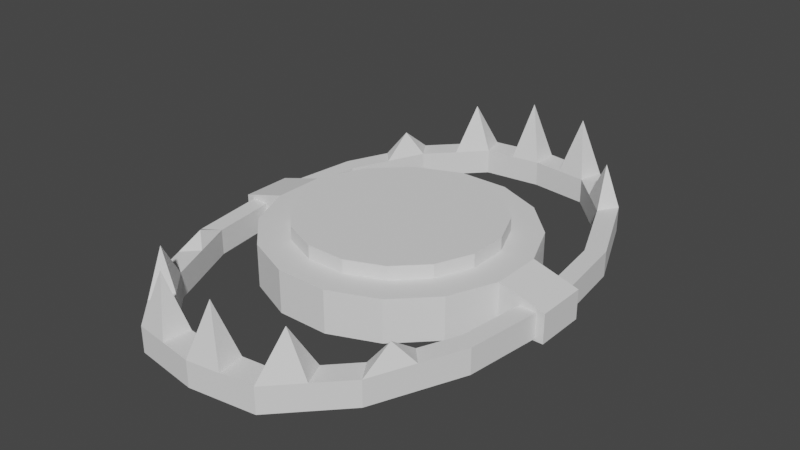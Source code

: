 # Source: Jawtrap.blend  (saved by Blender 3.3.6; exported with 4.5.12 LTS)
import bpy
from mathutils import Matrix  # noqa: F401  (used for matrix-valued properties, if any)

bpy.ops.wm.read_factory_settings(use_empty=True)
scene = bpy.context.scene
scene.name = 'Scene'

# ---- collections
col_jawtrap = bpy.data.collections.new('JawTrap'); scene.collection.children.link(col_jawtrap)

# ---- world
world_world = bpy.data.worlds.new('World'); scene.world = world_world
world_world.use_nodes = True; world_world.node_tree.nodes.clear()
_N = world_world.node_tree.nodes; _L = world_world.node_tree.links
n0 = _N.new('ShaderNodeOutputWorld'); n0.name = 'World Output'; n0.location = (300, 300)
n1 = _N.new('ShaderNodeBackground'); n1.name = 'Background'; n1.location = (10, 300)
n1.inputs[0].default_value = (0.05088, 0.05088, 0.05088, 1.0)
_L.new(n1.outputs[0], n0.inputs[0])
n0.is_active_output = True
world_world.color = (0.05088, 0.05088, 0.05088)
world_world.use_sun_shadow = False
world_world.sun_shadow_jitter_overblur = 0.0

# ---- meshes
me_cylinder_004 = bpy.data.meshes.new('Cylinder.004')
me_cylinder_004.from_pydata([(0.0519, 0.2579, 0.0), (0.03977, 0.1976, 0.08518), (0.1466, 0.2184, 0.0), (0.1124, 0.1673, 0.08518), (0.2191, 0.1457, 0.0), (0.1678, 0.1116, 0.08518), (0.2581, 0.05075, 0.0), (0.1978, 0.03888, 0.08518), (0.2579, -0.0519, 0.0), (0.1976, -0.03977, 0.08518), (0.2184, -0.1466, 0.0), (0.1673, -0.1124, 0.08518), (0.1457, -0.2191, 0.0), (0.1116, -0.1678, 0.08518), (0.05075, -0.2581, 0.0), (0.03888, -0.1978, 0.08518), (-0.0519, -0.2579, 0.0), (-0.03977, -0.1976, 0.08518), (-0.1466, -0.2184, 0.0), (-0.1124, -0.1673, 0.08518), (-0.2191, -0.1457, 0.0), (-0.1678, -0.1116, 0.08518), (-0.2581, -0.05075, 0.0), (-0.1978, -0.03888, 0.08518), (-0.2579, 0.0519, 0.0), (-0.1976, 0.03977, 0.08518), (-0.2184, 0.1466, 0.0), (-0.1673, 0.1124, 0.08518), (-0.1457, 0.2191, 0.0), (-0.1116, 0.1678, 0.08518), (-0.05075, 0.2581, 0.0), (-0.03888, 0.1978, 0.08518), (0.1466, 0.2184, 0.08518), (0.0519, 0.2579, 0.08518), (0.2191, 0.1457, 0.08518), (0.2581, 0.05075, 0.08518), (0.2579, -0.0519, 0.08518), (0.2184, -0.1466, 0.08518), (0.1457, -0.2191, 0.08518), (0.05075, -0.2581, 0.08518), (-0.0519, -0.2579, 0.08518), (-0.1466, -0.2184, 0.08518), (-0.2191, -0.1457, 0.08518), (-0.2581, -0.05075, 0.08518), (-0.2579, 0.0519, 0.08518), (-0.2184, 0.1466, 0.08518), (-0.1457, 0.2191, 0.08518), (-0.05075, 0.2581, 0.08518), (-0.3502, -0.05054, 0.05888), (-0.3502, -0.05054, 0.0), (-0.35, 0.05211, 0.0), (-0.35, 0.05211, 0.05888), (0.3502, 0.05054, 0.05888), (0.3502, 0.05054, 0.0), (0.35, -0.05211, 0.0), (0.35, -0.05211, 0.05888)], [], [(0, 33, 32, 2), (2, 32, 34, 4), (4, 34, 35, 6), (36, 8, 54, 55), (8, 36, 37, 10), (10, 37, 38, 12), (12, 38, 39, 14), (14, 39, 40, 16), (16, 40, 41, 18), (18, 41, 42, 20), (20, 42, 43, 22), (24, 22, 49, 50), (24, 44, 45, 26), (26, 45, 46, 28), (28, 46, 47, 30), (30, 47, 33, 0), (0, 2, 4, 6, 8, 10, 12, 14, 16, 18, 20, 22, 24, 26, 28, 30), (1, 3, 32, 33), (3, 5, 34, 32), (5, 7, 35, 34), (7, 9, 36, 35), (9, 11, 37, 36), (11, 13, 38, 37), (13, 15, 39, 38), (15, 17, 40, 39), (17, 19, 41, 40), (19, 21, 42, 41), (21, 23, 43, 42), (23, 25, 44, 43), (25, 27, 45, 44), (27, 29, 46, 45), (29, 31, 47, 46), (31, 1, 33, 47), (49, 48, 51, 50), (43, 44, 51, 48), (22, 43, 48, 49), (44, 24, 50, 51), (53, 52, 55, 54), (8, 6, 53, 54), (35, 36, 55, 52), (6, 35, 52, 53)])
_uv = me_cylinder_004.uv_layers.new(name='UVMap')
_uv.uv.foreach_set('vector', [1.0, 0.5, 1.0, 1.0, 0.9375, 1.0, 0.9375, 0.5, 0.9375, 0.5, 0.9375, 1.0, 0.875, 1.0, 0.875, 0.5, 0.875, 0.5, 0.875, 1.0, 0.8125, 1.0, 0.8125, 0.5, 0.75, 1.0, 0.75, 0.5, 0.75, 0.5, 0.75, 1.0, 0.75, 0.5, 0.75, 1.0, 0.6875, 1.0, 0.6875, 0.5, 0.6875, 0.5, 0.6875, 1.0, 0.625, 1.0, 0.625, 0.5, 0.625, 0.5, 0.625, 1.0, 0.5625, 1.0, 0.5625, 0.5, 0.5625, 0.5, 0.5625, 1.0, 0.5, 1.0, 0.5, 0.5, 0.5, 0.5, 0.5, 1.0, 0.4375, 1.0, 0.4375, 0.5, 0.4375, 0.5, 0.4375, 1.0, 0.375, 1.0, 0.375, 0.5, 0.375, 0.5, 0.375, 1.0, 0.3125, 1.0, 0.3125, 0.5, 0.51, 0.25, 0.5283, 0.1582, 0.5283, 0.1582, 0.51, 0.25, 0.25, 0.5, 0.25, 1.0, 0.1875, 1.0, 0.1875, 0.5, 0.1875, 0.5, 0.1875, 1.0, 0.125, 1.0, 0.125, 0.5, 0.125, 0.5, 0.125, 1.0, 0.0625, 1.0, 0.0625, 0.5, 0.0625, 0.5, 0.0625, 1.0, 0.0, 1.0, 0.0, 0.5, 0.75, 0.49, 0.8418, 0.4717, 0.9197, 0.4197, 0.9717, 0.3418, 0.99, 0.25, 0.9717, 0.1582, 0.9197, 0.08029, 0.8418, 0.02827, 0.75, 0.01, 0.6582, 0.02827, 0.5803, 0.08029, 0.5283, 0.1582, 0.51, 0.25, 0.5283, 0.3418, 0.5803, 0.4197, 0.6582, 0.4717, 0.25, 0.4627, 0.3314, 0.4465, 0.3418, 0.4717, 0.25, 0.49, 0.3314, 0.4465, 0.4004, 0.4004, 0.4197, 0.4197, 0.3418, 0.4717, 0.4004, 0.4004, 0.4465, 0.3314, 0.4717, 0.3418, 0.4197, 0.4197, 0.4465, 0.3314, 0.4627, 0.25, 0.49, 0.25, 0.4717, 0.3418, 0.4627, 0.25, 0.4465, 0.1686, 0.4717, 0.1582, 0.49, 0.25, 0.4465, 0.1686, 0.4004, 0.09961, 0.4197, 0.08029, 0.4717, 0.1582, 0.4004, 0.09961, 0.3314, 0.0535, 0.3418, 0.02827, 0.4197, 0.08029, 0.3314, 0.0535, 0.25, 0.03731, 0.25, 0.01, 0.3418, 0.02827, 0.25, 0.03731, 0.1686, 0.0535, 0.1582, 0.02827, 0.25, 0.01, 0.1686, 0.0535, 0.09961, 0.09961, 0.08029, 0.08029, 0.1582, 0.02827, 0.09961, 0.09961, 0.0535, 0.1686, 0.02827, 0.1582, 0.08029, 0.08029, 0.0535, 0.1686, 0.03731, 0.25, 0.01, 0.25, 0.02827, 0.1582, 0.03731, 0.25, 0.0535, 0.3314, 0.02827, 0.3418, 0.01, 0.25, 0.0535, 0.3314, 0.09961, 0.4004, 0.08029, 0.4197, 0.02827, 0.3418, 0.09961, 0.4004, 0.1686, 0.4465, 0.1582, 0.4717, 0.08029, 0.4197, 0.1686, 0.4465, 0.25, 0.4627, 0.25, 0.49, 0.1582, 0.4717, 0.3125, 0.5, 0.3125, 1.0, 0.25, 1.0, 0.25, 0.5, 0.02827, 0.1582, 0.01, 0.25, 0.01, 0.25, 0.02827, 0.1582, 0.3125, 0.5, 0.3125, 1.0, 0.3125, 1.0, 0.3125, 0.5, 0.25, 1.0, 0.25, 0.5, 0.25, 0.5, 0.25, 1.0, 0.8125, 0.5, 0.8125, 1.0, 0.75, 1.0, 0.75, 0.5, 0.99, 0.25, 0.9717, 0.3418, 0.9717, 0.3418, 0.99, 0.25, 0.4717, 0.3418, 0.49, 0.25, 0.49, 0.25, 0.4717, 0.3418, 0.8125, 0.5, 0.8125, 1.0, 0.8125, 1.0, 0.8125, 0.5])
me_cylinder_004.update()
me_cylinder_005 = bpy.data.meshes.new('Cylinder.005')
me_cylinder_005.from_pydata([(-0.3399, 0.0, 0.004283), (-0.3141, -0.2036, 0.004283), (0.3048, 0.0, 0.05524), (-0.2404, -0.3763, 0.004283), (0.2816, -0.1826, 0.05524), (-0.1301, -0.4916, 0.004283), (0.2155, -0.3374, 0.05524), (-6.522e-10, -0.5098, 0.004283), (0.1167, -0.4409, 0.05524), (0.1301, -0.4916, 0.004283), (2.01e-10, -0.4548, 0.05524), (0.2404, -0.3763, 0.004283), (-0.1167, -0.4409, 0.05524), (0.3141, -0.2036, 0.004283), (-0.2155, -0.3374, 0.05524), (0.3399, 0.0, 0.004283), (-0.2816, -0.1826, 0.05524), (-0.3048, 0.0, 0.05524), (0.3399, 0.0, 0.05524), (0.3141, -0.2036, 0.05524), (0.2404, -0.3763, 0.05524), (0.1301, -0.4916, 0.05524), (-6.522e-10, -0.5098, 0.05524), (-0.1301, -0.4916, 0.05524), (-0.2404, -0.3763, 0.05524), (-0.3141, -0.2036, 0.05524), (-0.3399, 0.0, 0.05524), (0.3048, 0.0, 0.004283), (0.2816, -0.1826, 0.004283), (0.2155, -0.3374, 0.004283), (0.1167, -0.4409, 0.004283), (2.01e-10, -0.4548, 0.004283), (-0.1167, -0.4409, 0.004283), (-0.2155, -0.3374, 0.004283), (-0.2816, -0.1826, 0.004283), (-0.3048, 0.0, 0.004283), (-0.1661, -0.3891, 0.004283), (-0.1852, -0.4339, 0.05524), (-0.1852, -0.4339, 0.004283), (-0.1661, -0.3891, 0.05524), (-0.2486, -0.26, 0.004283), (-0.2772, -0.29, 0.004283), (-0.2772, -0.29, 0.05524), (-0.2486, -0.26, 0.05524), (-0.05833, -0.4478, 0.004283), (-0.06504, -0.5007, 0.05524), (-0.06504, -0.5007, 0.004283), (-0.05833, -0.4478, 0.05524), (0.05833, -0.4478, 0.004283), (0.06504, -0.5007, 0.05524), (0.06504, -0.5007, 0.004283), (0.05833, -0.4478, 0.05524), (0.1661, -0.3891, 0.004283), (0.1852, -0.4339, 0.05524), (0.1852, -0.4339, 0.004283), (0.1661, -0.3891, 0.05524), (0.2486, -0.26, 0.004283), (0.2772, -0.29, 0.05524), (0.2772, -0.29, 0.004283), (0.2486, -0.26, 0.05524), (0.2454, -0.3159, 0.09541), (0.1495, -0.4389, 0.1429), (0.03084, -0.4783, 0.1611), (-0.09253, -0.4703, 0.1621), (-0.2018, -0.3842, 0.1328), (-0.2804, -0.2341, 0.07624)], [], [(37, 38, 5, 23), (34, 1, 0, 35), (40, 41, 1, 34), (36, 38, 3, 33), (44, 46, 5, 32), (48, 50, 7, 31), (52, 54, 9, 30), (56, 58, 11, 29), (27, 15, 13, 28), (47, 44, 32, 12), (2, 4, 19, 18), (20, 60, 6), (8, 61, 55), (22, 62, 10), (47, 63, 45), (37, 64, 24), (42, 65, 25), (16, 17, 26, 25), (39, 36, 33, 14), (57, 58, 13, 19), (43, 40, 34, 16), (42, 41, 3, 24), (16, 34, 35, 17), (53, 54, 11, 20), (26, 0, 1, 25), (49, 50, 9, 21), (2, 27, 28, 4), (45, 46, 7, 22), (59, 56, 29, 6), (55, 52, 30, 8), (19, 13, 15, 18), (51, 48, 31, 10), (12, 32, 36, 39), (12, 39, 37, 23), (32, 5, 38, 36), (24, 3, 38, 37), (25, 1, 41, 42), (14, 33, 40, 43), (14, 43, 42, 24), (33, 3, 41, 40), (23, 5, 46, 45), (10, 47, 45, 22), (10, 31, 44, 47), (31, 7, 46, 44), (8, 30, 48, 51), (22, 7, 50, 49), (8, 51, 49, 21), (30, 9, 50, 48), (6, 29, 52, 55), (21, 9, 54, 53), (6, 55, 53, 20), (29, 11, 54, 52), (4, 28, 56, 59), (20, 11, 58, 57), (4, 59, 57, 19), (28, 13, 58, 56), (6, 60, 59), (57, 60, 20), (59, 60, 57), (21, 61, 8), (53, 61, 21), (55, 61, 53), (51, 62, 49), (10, 62, 51), (49, 62, 22), (12, 63, 47), (45, 63, 23), (23, 63, 12), (39, 64, 37), (24, 64, 14), (14, 64, 39), (25, 65, 16), (16, 65, 43), (43, 65, 42)])
_uv = me_cylinder_005.uv_layers.new(name='UVMap')
_uv.uv.foreach_set('vector', [0.1192, 0.05428, 0.1192, 0.05428, 0.1582, 0.02827, 0.1582, 0.02827, 0.08648, 0.1823, 0.02827, 0.1582, 0.01, 0.25, 0.07301, 0.25, 0.1057, 0.1536, 0.05428, 0.1192, 0.02827, 0.1582, 0.08648, 0.1823, 0.1536, 0.1057, 0.1192, 0.05428, 0.08029, 0.08029, 0.1248, 0.1248, 0.2161, 0.07974, 0.2041, 0.01913, 0.1582, 0.02827, 0.1823, 0.08648, 0.2839, 0.07974, 0.2959, 0.01913, 0.25, 0.01, 0.25, 0.07301, 0.3464, 0.1057, 0.3808, 0.05428, 0.3418, 0.02827, 0.3177, 0.08648, 0.3943, 0.1536, 0.4457, 0.1192, 0.4197, 0.08029, 0.3752, 0.1248, 0.427, 0.25, 0.49, 0.25, 0.4717, 0.1582, 0.4135, 0.1823, 0.2161, 0.07974, 0.2161, 0.07974, 0.1823, 0.08648, 0.1823, 0.08648, 0.427, 0.25, 0.4135, 0.1823, 0.4717, 0.1582, 0.49, 0.25, 0.4197, 0.08029, 0.4197, 0.08029, 0.3752, 0.1248, 0.3177, 0.08648, 0.3177, 0.08648, 0.3464, 0.1057, 0.25, 0.01, 0.25, 0.01, 0.25, 0.07301, 0.2161, 0.07974, 0.2161, 0.07974, 0.2041, 0.01913, 0.1192, 0.05428, 0.1192, 0.05428, 0.08029, 0.08029, 0.05428, 0.1192, 0.05428, 0.1192, 0.02827, 0.1582, 0.08648, 0.1823, 0.07301, 0.25, 0.01, 0.25, 0.02827, 0.1582, 0.1536, 0.1057, 0.1536, 0.1057, 0.1248, 0.1248, 0.1248, 0.1248, 0.4457, 0.1192, 0.4457, 0.1192, 0.4717, 0.1582, 0.4717, 0.1582, 0.1057, 0.1536, 0.1057, 0.1536, 0.08648, 0.1823, 0.08648, 0.1823, 0.05428, 0.1192, 0.05428, 0.1192, 0.08029, 0.08029, 0.08029, 0.08029, 0.08648, 0.1823, 0.08648, 0.1823, 0.07301, 0.25, 0.07301, 0.25, 0.3808, 0.05428, 0.3808, 0.05428, 0.4197, 0.08029, 0.4197, 0.08029, 0.01, 0.25, 0.01, 0.25, 0.02827, 0.1582, 0.02827, 0.1582, 0.2959, 0.01913, 0.2959, 0.01913, 0.3418, 0.02827, 0.3418, 0.02827, 0.427, 0.25, 0.427, 0.25, 0.4135, 0.1823, 0.4135, 0.1823, 0.2041, 0.01913, 0.2041, 0.01913, 0.25, 0.01, 0.25, 0.01, 0.3943, 0.1536, 0.3943, 0.1536, 0.3752, 0.1248, 0.3752, 0.1248, 0.3464, 0.1057, 0.3464, 0.1057, 0.3177, 0.08648, 0.3177, 0.08648, 0.4717, 0.1582, 0.4717, 0.1582, 0.49, 0.25, 0.49, 0.25, 0.2839, 0.07974, 0.2839, 0.07974, 0.25, 0.07301, 0.25, 0.07301, 0.1823, 0.08648, 0.1823, 0.08648, 0.1536, 0.1057, 0.1536, 0.1057, 0.1823, 0.08648, 0.1536, 0.1057, 0.1192, 0.05428, 0.1582, 0.02827, 0.1823, 0.08648, 0.1582, 0.02827, 0.1192, 0.05428, 0.1536, 0.1057, 0.08029, 0.08029, 0.08029, 0.08029, 0.1192, 0.05428, 0.1192, 0.05428, 0.02827, 0.1582, 0.02827, 0.1582, 0.05428, 0.1192, 0.05428, 0.1192, 0.1248, 0.1248, 0.1248, 0.1248, 0.1057, 0.1536, 0.1057, 0.1536, 0.1248, 0.1248, 0.1057, 0.1536, 0.05428, 0.1192, 0.08029, 0.08029, 0.1248, 0.1248, 0.08029, 0.08029, 0.05428, 0.1192, 0.1057, 0.1536, 0.1582, 0.02827, 0.1582, 0.02827, 0.2041, 0.01913, 0.2041, 0.01913, 0.25, 0.07301, 0.2161, 0.07974, 0.2041, 0.01913, 0.25, 0.01, 0.25, 0.07301, 0.25, 0.07301, 0.2161, 0.07974, 0.2161, 0.07974, 0.25, 0.07301, 0.25, 0.01, 0.2041, 0.01913, 0.2161, 0.07974, 0.3177, 0.08648, 0.3177, 0.08648, 0.2839, 0.07974, 0.2839, 0.07974, 0.25, 0.01, 0.25, 0.01, 0.2959, 0.01913, 0.2959, 0.01913, 0.3177, 0.08648, 0.2839, 0.07974, 0.2959, 0.01913, 0.3418, 0.02827, 0.3177, 0.08648, 0.3418, 0.02827, 0.2959, 0.01913, 0.2839, 0.07974, 0.3752, 0.1248, 0.3752, 0.1248, 0.3464, 0.1057, 0.3464, 0.1057, 0.3418, 0.02827, 0.3418, 0.02827, 0.3808, 0.05428, 0.3808, 0.05428, 0.3752, 0.1248, 0.3464, 0.1057, 0.3808, 0.05428, 0.4197, 0.08029, 0.3752, 0.1248, 0.4197, 0.08029, 0.3808, 0.05428, 0.3464, 0.1057, 0.4135, 0.1823, 0.4135, 0.1823, 0.3943, 0.1536, 0.3943, 0.1536, 0.4197, 0.08029, 0.4197, 0.08029, 0.4457, 0.1192, 0.4457, 0.1192, 0.4135, 0.1823, 0.3943, 0.1536, 0.4457, 0.1192, 0.4717, 0.1582, 0.4135, 0.1823, 0.4717, 0.1582, 0.4457, 0.1192, 0.3943, 0.1536, 0.3752, 0.1248, 0.3752, 0.1248, 0.3943, 0.1536, 0.4457, 0.1192, 0.4457, 0.1192, 0.4197, 0.08029, 0.3943, 0.1536, 0.3943, 0.1536, 0.4457, 0.1192, 0.3418, 0.02827, 0.3418, 0.02827, 0.3177, 0.08648, 0.3808, 0.05428, 0.3808, 0.05428, 0.3418, 0.02827, 0.3464, 0.1057, 0.3464, 0.1057, 0.3808, 0.05428, 0.2839, 0.07974, 0.2839, 0.07974, 0.2959, 0.01913, 0.25, 0.07301, 0.25, 0.07301, 0.2839, 0.07974, 0.2959, 0.01913, 0.2959, 0.01913, 0.25, 0.01, 0.1823, 0.08648, 0.1823, 0.08648, 0.2161, 0.07974, 0.2041, 0.01913, 0.2041, 0.01913, 0.1582, 0.02827, 0.1582, 0.02827, 0.1582, 0.02827, 0.1823, 0.08648, 0.1536, 0.1057, 0.1536, 0.1057, 0.1192, 0.05428, 0.08029, 0.08029, 0.08029, 0.08029, 0.1248, 0.1248, 0.1248, 0.1248, 0.1248, 0.1248, 0.1536, 0.1057, 0.02827, 0.1582, 0.02827, 0.1582, 0.08648, 0.1823, 0.08648, 0.1823, 0.08648, 0.1823, 0.1057, 0.1536, 0.1057, 0.1536, 0.1057, 0.1536, 0.05428, 0.1192])
me_cylinder_005.update()
me_cylinder_002 = bpy.data.meshes.new('Cylinder.002')
me_cylinder_002.from_pydata([(-0.3399, 0.0, 0.004283), (0.3048, 0.0, 0.05524), (0.3399, 0.0, 0.004283), (-0.3048, 0.0, 0.05524), (0.3399, 0.0, 0.05524), (-0.3399, 0.0, 0.05524), (0.3048, 0.0, 0.004283), (-0.3048, 0.0, 0.004283), (-0.3141, 0.2036, 0.004283), (-0.2404, 0.3763, 0.004283), (0.2816, 0.1826, 0.05524), (-0.1301, 0.4916, 0.004283), (0.2155, 0.3374, 0.05524), (-6.522e-10, 0.5098, 0.004283), (0.1167, 0.4409, 0.05524), (0.1301, 0.4916, 0.004283), (2.01e-10, 0.4548, 0.05524), (0.2404, 0.3763, 0.004283), (-0.1167, 0.4409, 0.05524), (0.3141, 0.2036, 0.004283), (-0.2155, 0.3374, 0.05524), (-0.2816, 0.1826, 0.05524), (0.3141, 0.2036, 0.05524), (0.2404, 0.3763, 0.05524), (0.1301, 0.4916, 0.05524), (-6.522e-10, 0.5098, 0.05524), (-0.1301, 0.4916, 0.05524), (-0.2404, 0.3763, 0.05524), (-0.3141, 0.2036, 0.05524), (0.2816, 0.1826, 0.004283), (0.2155, 0.3374, 0.004283), (0.1167, 0.4409, 0.004283), (2.01e-10, 0.4548, 0.004283), (-0.1167, 0.4409, 0.004283), (-0.2155, 0.3374, 0.004283), (-0.2816, 0.1826, 0.004283), (-0.1661, 0.3891, 0.004283), (-0.1852, 0.4339, 0.05524), (-0.1852, 0.4339, 0.004283), (-0.1661, 0.3891, 0.05524), (-0.2486, 0.26, 0.004283), (-0.2772, 0.29, 0.004283), (-0.2772, 0.29, 0.05524), (-0.2486, 0.26, 0.05524), (-0.05833, 0.4478, 0.004283), (-0.06504, 0.5007, 0.05524), (-0.06504, 0.5007, 0.004283), (-0.05833, 0.4478, 0.05524), (0.05833, 0.4478, 0.004283), (0.06504, 0.5007, 0.05524), (0.06504, 0.5007, 0.004283), (0.05833, 0.4478, 0.05524), (0.1661, 0.3891, 0.004283), (0.1852, 0.4339, 0.05524), (0.1852, 0.4339, 0.004283), (0.1661, 0.3891, 0.05524), (0.2486, 0.26, 0.004283), (0.2772, 0.29, 0.05524), (0.2772, 0.29, 0.004283), (0.2486, 0.26, 0.05524), (0.2018, 0.3842, 0.1328), (0.09253, 0.4703, 0.1703), (-0.03084, 0.4783, 0.1721), (-0.1495, 0.4389, 0.1511), (-0.2454, 0.3159, 0.1036)], [], [(37, 26, 11, 38), (35, 7, 0, 8), (40, 35, 8, 41), (36, 34, 9, 38), (44, 33, 11, 46), (48, 32, 13, 50), (52, 31, 15, 54), (56, 30, 17, 58), (6, 29, 19, 2), (47, 18, 33, 44), (1, 4, 22, 10), (59, 57, 23, 12), (55, 53, 24, 14), (51, 49, 25, 16), (47, 45, 26, 18), (39, 37, 27, 20), (43, 42, 28, 21), (21, 28, 5, 3), (39, 20, 34, 36), (57, 22, 19, 58), (43, 21, 35, 40), (42, 27, 9, 41), (21, 3, 7, 35), (53, 23, 17, 54), (5, 28, 8, 0), (49, 24, 15, 50), (1, 10, 29, 6), (45, 25, 13, 46), (59, 12, 30, 56), (55, 14, 31, 52), (22, 4, 2, 19), (51, 16, 32, 48), (18, 39, 36, 33), (39, 63, 37), (33, 36, 38, 11), (27, 37, 38, 9), (28, 42, 41, 8), (20, 43, 40, 34), (20, 64, 43), (34, 40, 41, 9), (26, 45, 46, 11), (45, 62, 25), (16, 47, 44, 32), (32, 44, 46, 13), (14, 51, 48, 31), (25, 49, 50, 13), (24, 61, 14), (31, 48, 50, 15), (12, 55, 52, 30), (24, 53, 54, 15), (53, 60, 23), (30, 52, 54, 17), (10, 59, 56, 29), (23, 57, 58, 17), (10, 22, 57, 59), (29, 56, 58, 19), (51, 61, 49), (55, 60, 53), (12, 60, 55), (23, 60, 12), (16, 62, 47), (49, 61, 24), (14, 61, 51), (47, 62, 45), (25, 62, 16), (18, 63, 39), (37, 63, 26), (26, 63, 18), (43, 64, 42), (42, 64, 27), (27, 64, 20)])
_uv = me_cylinder_002.uv_layers.new(name='UVMap')
_uv.uv.foreach_set('vector', [0.1192, 0.05428, 0.1582, 0.02827, 0.1582, 0.02827, 0.1192, 0.05428, 0.08648, 0.1823, 0.07301, 0.25, 0.01, 0.25, 0.02827, 0.1582, 0.1057, 0.1536, 0.08648, 0.1823, 0.02827, 0.1582, 0.05428, 0.1192, 0.1536, 0.1057, 0.1248, 0.1248, 0.08029, 0.08029, 0.1192, 0.05428, 0.2161, 0.07974, 0.1823, 0.08648, 0.1582, 0.02827, 0.2041, 0.01913, 0.2839, 0.07974, 0.25, 0.07301, 0.25, 0.01, 0.2959, 0.01913, 0.3464, 0.1057, 0.3177, 0.08648, 0.3418, 0.02827, 0.3808, 0.05428, 0.3943, 0.1536, 0.3752, 0.1248, 0.4197, 0.08029, 0.4457, 0.1192, 0.427, 0.25, 0.4135, 0.1823, 0.4717, 0.1582, 0.49, 0.25, 0.2161, 0.07974, 0.1823, 0.08648, 0.1823, 0.08648, 0.2161, 0.07974, 0.427, 0.25, 0.49, 0.25, 0.4717, 0.1582, 0.4135, 0.1823, 0.3943, 0.1536, 0.4457, 0.1192, 0.4197, 0.08029, 0.3752, 0.1248, 0.3464, 0.1057, 0.3808, 0.05428, 0.3418, 0.02827, 0.3177, 0.08648, 0.2839, 0.07974, 0.2959, 0.01913, 0.25, 0.01, 0.25, 0.07301, 0.2161, 0.07974, 0.2041, 0.01913, 0.1582, 0.02827, 0.1823, 0.08648, 0.1536, 0.1057, 0.1192, 0.05428, 0.08029, 0.08029, 0.1248, 0.1248, 0.1057, 0.1536, 0.05428, 0.1192, 0.02827, 0.1582, 0.08648, 0.1823, 0.08648, 0.1823, 0.02827, 0.1582, 0.01, 0.25, 0.07301, 0.25, 0.1536, 0.1057, 0.1248, 0.1248, 0.1248, 0.1248, 0.1536, 0.1057, 0.4457, 0.1192, 0.4717, 0.1582, 0.4717, 0.1582, 0.4457, 0.1192, 0.1057, 0.1536, 0.08648, 0.1823, 0.08648, 0.1823, 0.1057, 0.1536, 0.05428, 0.1192, 0.08029, 0.08029, 0.08029, 0.08029, 0.05428, 0.1192, 0.08648, 0.1823, 0.07301, 0.25, 0.07301, 0.25, 0.08648, 0.1823, 0.3808, 0.05428, 0.4197, 0.08029, 0.4197, 0.08029, 0.3808, 0.05428, 0.01, 0.25, 0.02827, 0.1582, 0.02827, 0.1582, 0.01, 0.25, 0.2959, 0.01913, 0.3418, 0.02827, 0.3418, 0.02827, 0.2959, 0.01913, 0.427, 0.25, 0.4135, 0.1823, 0.4135, 0.1823, 0.427, 0.25, 0.2041, 0.01913, 0.25, 0.01, 0.25, 0.01, 0.2041, 0.01913, 0.3943, 0.1536, 0.3752, 0.1248, 0.3752, 0.1248, 0.3943, 0.1536, 0.3464, 0.1057, 0.3177, 0.08648, 0.3177, 0.08648, 0.3464, 0.1057, 0.4717, 0.1582, 0.49, 0.25, 0.49, 0.25, 0.4717, 0.1582, 0.2839, 0.07974, 0.25, 0.07301, 0.25, 0.07301, 0.2839, 0.07974, 0.1823, 0.08648, 0.1536, 0.1057, 0.1536, 0.1057, 0.1823, 0.08648, 0.1536, 0.1057, 0.1536, 0.1057, 0.1192, 0.05428, 0.1823, 0.08648, 0.1536, 0.1057, 0.1192, 0.05428, 0.1582, 0.02827, 0.08029, 0.08029, 0.1192, 0.05428, 0.1192, 0.05428, 0.08029, 0.08029, 0.02827, 0.1582, 0.05428, 0.1192, 0.05428, 0.1192, 0.02827, 0.1582, 0.1248, 0.1248, 0.1057, 0.1536, 0.1057, 0.1536, 0.1248, 0.1248, 0.1248, 0.1248, 0.1248, 0.1248, 0.1057, 0.1536, 0.1248, 0.1248, 0.1057, 0.1536, 0.05428, 0.1192, 0.08029, 0.08029, 0.1582, 0.02827, 0.2041, 0.01913, 0.2041, 0.01913, 0.1582, 0.02827, 0.2041, 0.01913, 0.2041, 0.01913, 0.25, 0.01, 0.25, 0.07301, 0.2161, 0.07974, 0.2161, 0.07974, 0.25, 0.07301, 0.25, 0.07301, 0.2161, 0.07974, 0.2041, 0.01913, 0.25, 0.01, 0.3177, 0.08648, 0.2839, 0.07974, 0.2839, 0.07974, 0.3177, 0.08648, 0.25, 0.01, 0.2959, 0.01913, 0.2959, 0.01913, 0.25, 0.01, 0.3418, 0.02827, 0.3418, 0.02827, 0.3177, 0.08648, 0.3177, 0.08648, 0.2839, 0.07974, 0.2959, 0.01913, 0.3418, 0.02827, 0.3752, 0.1248, 0.3464, 0.1057, 0.3464, 0.1057, 0.3752, 0.1248, 0.3418, 0.02827, 0.3808, 0.05428, 0.3808, 0.05428, 0.3418, 0.02827, 0.3808, 0.05428, 0.3808, 0.05428, 0.4197, 0.08029, 0.3752, 0.1248, 0.3464, 0.1057, 0.3808, 0.05428, 0.4197, 0.08029, 0.4135, 0.1823, 0.3943, 0.1536, 0.3943, 0.1536, 0.4135, 0.1823, 0.4197, 0.08029, 0.4457, 0.1192, 0.4457, 0.1192, 0.4197, 0.08029, 0.4135, 0.1823, 0.4717, 0.1582, 0.4457, 0.1192, 0.3943, 0.1536, 0.4135, 0.1823, 0.3943, 0.1536, 0.4457, 0.1192, 0.4717, 0.1582, 0.2839, 0.07974, 0.2839, 0.07974, 0.2959, 0.01913, 0.3464, 0.1057, 0.3464, 0.1057, 0.3808, 0.05428, 0.3752, 0.1248, 0.3752, 0.1248, 0.3464, 0.1057, 0.4197, 0.08029, 0.4197, 0.08029, 0.3752, 0.1248, 0.25, 0.07301, 0.25, 0.07301, 0.2161, 0.07974, 0.2959, 0.01913, 0.2959, 0.01913, 0.3418, 0.02827, 0.3177, 0.08648, 0.3177, 0.08648, 0.2839, 0.07974, 0.2161, 0.07974, 0.2161, 0.07974, 0.2041, 0.01913, 0.25, 0.01, 0.25, 0.01, 0.25, 0.07301, 0.1823, 0.08648, 0.1823, 0.08648, 0.1536, 0.1057, 0.1192, 0.05428, 0.1192, 0.05428, 0.1582, 0.02827, 0.1582, 0.02827, 0.1582, 0.02827, 0.1823, 0.08648, 0.1057, 0.1536, 0.1057, 0.1536, 0.05428, 0.1192, 0.05428, 0.1192, 0.05428, 0.1192, 0.08029, 0.08029, 0.08029, 0.08029, 0.08029, 0.08029, 0.1248, 0.1248])
me_cylinder_002.update()
me_cylinder_007 = bpy.data.meshes.new('Cylinder.007')
me_cylinder_007.from_pydata([(0.03977, 0.1976, 0.08518), (0.1124, 0.1673, 0.08518), (0.1678, 0.1116, 0.08518), (0.1978, 0.03888, 0.08518), (0.1976, -0.03977, 0.08518), (0.1673, -0.1124, 0.08518), (0.1116, -0.1678, 0.08518), (0.03888, -0.1978, 0.08518), (-0.03977, -0.1976, 0.08518), (-0.1124, -0.1673, 0.08518), (-0.1678, -0.1116, 0.08518), (-0.1978, -0.03888, 0.08518), (-0.1976, 0.03977, 0.08518), (-0.1673, 0.1124, 0.08518), (-0.1116, 0.1678, 0.08518), (-0.03888, 0.1978, 0.08518), (0.1124, 0.1673, 0.164), (0.03977, 0.1976, 0.164), (0.1678, 0.1116, 0.164), (0.1978, 0.03888, 0.164), (0.1976, -0.03977, 0.164), (0.1673, -0.1124, 0.164), (0.1116, -0.1678, 0.164), (0.03888, -0.1978, 0.164), (-0.03977, -0.1976, 0.164), (-0.1124, -0.1673, 0.164), (-0.1678, -0.1116, 0.164), (-0.1978, -0.03888, 0.164), (-0.1976, 0.03977, 0.164), (-0.1673, 0.1124, 0.164), (-0.1116, 0.1678, 0.164), (-0.03888, 0.1978, 0.164)], [], [(14, 13, 29, 30), (16, 17, 31, 30, 29, 28, 27, 26, 25, 24, 23, 22, 21, 20, 19, 18), (7, 6, 22, 23), (15, 14, 30, 31), (8, 7, 23, 24), (1, 0, 17, 16), (0, 15, 31, 17), (9, 8, 24, 25), (2, 1, 16, 18), (10, 9, 25, 26), (3, 2, 18, 19), (11, 10, 26, 27), (4, 3, 19, 20), (12, 11, 27, 28), (5, 4, 20, 21), (13, 12, 28, 29), (6, 5, 21, 22)])
_uv = me_cylinder_007.uv_layers.new(name='UVMap')
_uv.uv.foreach_set('vector', [0.09961, 0.4004, 0.0535, 0.3314, 0.0535, 0.3314, 0.09961, 0.4004, 0.3314, 0.4465, 0.25, 0.4627, 0.1686, 0.4465, 0.09961, 0.4004, 0.0535, 0.3314, 0.03731, 0.25, 0.0535, 0.1686, 0.09961, 0.09961, 0.1686, 0.0535, 0.25, 0.03731, 0.3314, 0.0535, 0.4004, 0.09961, 0.4465, 0.1686, 0.4627, 0.25, 0.4465, 0.3314, 0.4004, 0.4004, 0.3314, 0.0535, 0.4004, 0.09961, 0.4004, 0.09961, 0.3314, 0.0535, 0.1686, 0.4465, 0.09961, 0.4004, 0.09961, 0.4004, 0.1686, 0.4465, 0.25, 0.03731, 0.3314, 0.0535, 0.3314, 0.0535, 0.25, 0.03731, 0.3314, 0.4465, 0.25, 0.4627, 0.25, 0.4627, 0.3314, 0.4465, 0.25, 0.4627, 0.1686, 0.4465, 0.1686, 0.4465, 0.25, 0.4627, 0.1686, 0.0535, 0.25, 0.03731, 0.25, 0.03731, 0.1686, 0.0535, 0.4004, 0.4004, 0.3314, 0.4465, 0.3314, 0.4465, 0.4004, 0.4004, 0.09961, 0.09961, 0.1686, 0.0535, 0.1686, 0.0535, 0.09961, 0.09961, 0.4465, 0.3314, 0.4004, 0.4004, 0.4004, 0.4004, 0.4465, 0.3314, 0.0535, 0.1686, 0.09961, 0.09961, 0.09961, 0.09961, 0.0535, 0.1686, 0.4627, 0.25, 0.4465, 0.3314, 0.4465, 0.3314, 0.4627, 0.25, 0.03731, 0.25, 0.0535, 0.1686, 0.0535, 0.1686, 0.03731, 0.25, 0.4465, 0.1686, 0.4627, 0.25, 0.4627, 0.25, 0.4465, 0.1686, 0.0535, 0.3314, 0.03731, 0.25, 0.03731, 0.25, 0.0535, 0.3314, 0.4004, 0.09961, 0.4465, 0.1686, 0.4465, 0.1686, 0.4004, 0.09961])
me_cylinder_007.update()

# ---- objects
ob_body = bpy.data.objects.new('Body', me_cylinder_004)
ob_jawleft = bpy.data.objects.new('JawLeft', me_cylinder_005)
ob_jawright = bpy.data.objects.new('JawRight', me_cylinder_002)
ob_trigger = bpy.data.objects.new('Trigger', me_cylinder_007)

# ---- transforms, parenting, visibility, modifiers, constraints
ob_body.location = (0.0, 0.0, -0.03628)
ob_jawleft.location = (0.0, 0.0, -0.03628)
ob_jawright.location = (0.0, 0.0, -0.03628)
ob_trigger.location = (0.0, 0.0, -0.08808)

# ---- collection membership
col_jawtrap.objects.link(ob_body)
col_jawtrap.objects.link(ob_jawleft)
col_jawtrap.objects.link(ob_jawright)
col_jawtrap.objects.link(ob_trigger)

# ---- scene / render settings (as saved in the file)
scene.frame_start = 1; scene.frame_end = 250; scene.frame_set(0)
scene.render.engine = 'BLENDER_EEVEE_NEXT'
scene.cycles.sampling_pattern = 'TABULATED_SOBOL'
scene.cycles.use_light_tree = False
scene.view_settings.view_transform = 'Filmic'
bpy.context.view_layer.update()

# ---- added for rendering (the .blend has no active camera and no usable light): camera, sun
cam_auto = bpy.data.cameras.new('AutoCamera')
cam_auto.lens = 50.0
cam_auto.sensor_width = 36.0
cam_auto.clip_end = 1000.0
ob_auto_camera = bpy.data.objects.new('AutoCamera', cam_auto)
scene.collection.objects.link(ob_auto_camera)
ob_auto_camera.location = (1.15547, -1.38656, 0.974147)
ob_auto_camera.rotation_euler = (1.09748, -7.21219e-08, 0.694738)
scene.camera = ob_auto_camera
light_auto_sun = bpy.data.lights.new('AutoSun', 'SUN')
light_auto_sun.energy = 3.0
light_auto_sun.angle = 0.0523599
ob_auto_sun = bpy.data.objects.new('AutoSun', light_auto_sun)
scene.collection.objects.link(ob_auto_sun)
ob_auto_sun.rotation_euler = (0.872665, 0.174533, 0.523599)
bpy.context.view_layer.update()
